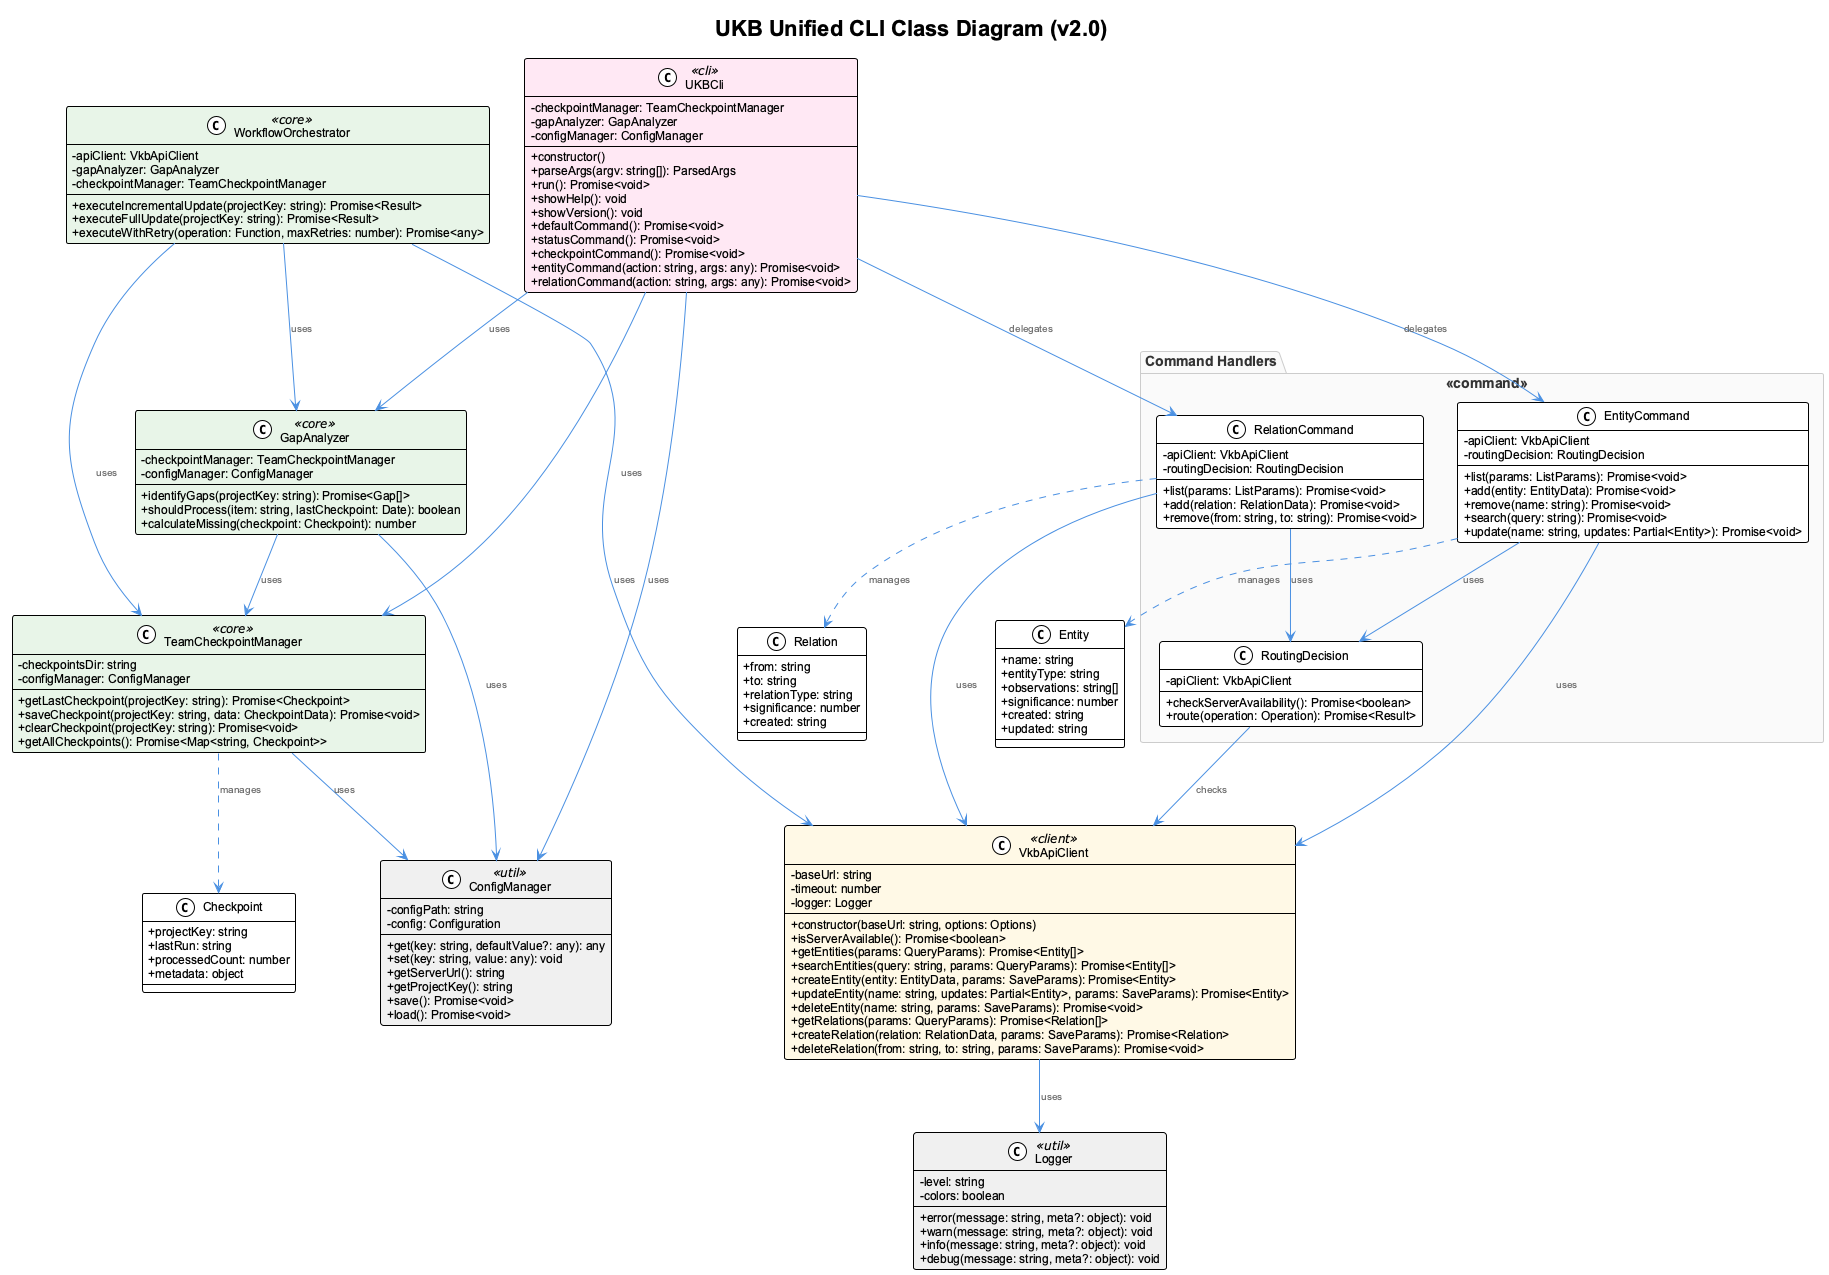

The diagram above was rendered by PlantUML. Its source (embedded in the PNG):
@startuml ukb-cli-class-diagram
!include _standard-style.puml

title UKB Unified CLI Class Diagram (v2.0)

skinparam classAttributeIconSize 0
skinparam class {
  BackgroundColor<<cli>> #FFE8F4
  BackgroundColor<<command>> #E8F4FD
  BackgroundColor<<core>> #E8F5E8
  BackgroundColor<<client>> #FFF9E6
  BackgroundColor<<util>> #F0F0F0
}

class UKBCli <<cli>> {
  - checkpointManager: TeamCheckpointManager
  - gapAnalyzer: GapAnalyzer
  - configManager: ConfigManager
  --
  + constructor()
  + parseArgs(argv: string[]): ParsedArgs
  + run(): Promise<void>
  + showHelp(): void
  + showVersion(): void
  + defaultCommand(): Promise<void>
  + statusCommand(): Promise<void>
  + checkpointCommand(): Promise<void>
  + entityCommand(action: string, args: any): Promise<void>
  + relationCommand(action: string, args: any): Promise<void>
}

class VkbApiClient <<client>> {
  - baseUrl: string
  - timeout: number
  - logger: Logger
  --
  + constructor(baseUrl: string, options: Options)
  + isServerAvailable(): Promise<boolean>
  + getEntities(params: QueryParams): Promise<Entity[]>
  + searchEntities(query: string, params: QueryParams): Promise<Entity[]>
  + createEntity(entity: EntityData, params: SaveParams): Promise<Entity>
  + updateEntity(name: string, updates: Partial<Entity>, params: SaveParams): Promise<Entity>
  + deleteEntity(name: string, params: SaveParams): Promise<void>
  + getRelations(params: QueryParams): Promise<Relation[]>
  + createRelation(relation: RelationData, params: SaveParams): Promise<Relation>
  + deleteRelation(from: string, to: string, params: SaveParams): Promise<void>
}

class TeamCheckpointManager <<core>> {
  - checkpointsDir: string
  - configManager: ConfigManager
  --
  + getLastCheckpoint(projectKey: string): Promise<Checkpoint>
  + saveCheckpoint(projectKey: string, data: CheckpointData): Promise<void>
  + clearCheckpoint(projectKey: string): Promise<void>
  + getAllCheckpoints(): Promise<Map<string, Checkpoint>>
}

class GapAnalyzer <<core>> {
  - checkpointManager: TeamCheckpointManager
  - configManager: ConfigManager
  --
  + identifyGaps(projectKey: string): Promise<Gap[]>
  + shouldProcess(item: string, lastCheckpoint: Date): boolean
  + calculateMissing(checkpoint: Checkpoint): number
}

class WorkflowOrchestrator <<core>> {
  - apiClient: VkbApiClient
  - gapAnalyzer: GapAnalyzer
  - checkpointManager: TeamCheckpointManager
  --
  + executeIncrementalUpdate(projectKey: string): Promise<Result>
  + executeFullUpdate(projectKey: string): Promise<Result>
  + executeWithRetry(operation: Function, maxRetries: number): Promise<any>
}

class ConfigManager <<util>> {
  - configPath: string
  - config: Configuration
  --
  + get(key: string, defaultValue?: any): any
  + set(key: string, value: any): void
  + getServerUrl(): string
  + getProjectKey(): string
  + save(): Promise<void>
  + load(): Promise<void>
}

class Logger <<util>> {
  - level: string
  - colors: boolean
  --
  + error(message: string, meta?: object): void
  + warn(message: string, meta?: object): void
  + info(message: string, meta?: object): void
  + debug(message: string, meta?: object): void
}

package "Command Handlers" <<command>> {
  class EntityCommand {
    - apiClient: VkbApiClient
    - routingDecision: RoutingDecision
    --
    + list(params: ListParams): Promise<void>
    + add(entity: EntityData): Promise<void>
    + remove(name: string): Promise<void>
    + search(query: string): Promise<void>
    + update(name: string, updates: Partial<Entity>): Promise<void>
  }

  class RelationCommand {
    - apiClient: VkbApiClient
    - routingDecision: RoutingDecision
    --
    + list(params: ListParams): Promise<void>
    + add(relation: RelationData): Promise<void>
    + remove(from: string, to: string): Promise<void>
  }

  class RoutingDecision {
    - apiClient: VkbApiClient
    --
    + checkServerAvailability(): Promise<boolean>
    + route(operation: Operation): Promise<Result>
  }
}

class Entity {
  + name: string
  + entityType: string
  + observations: string[]
  + significance: number
  + created: string
  + updated: string
}

class Relation {
  + from: string
  + to: string
  + relationType: string
  + significance: number
  + created: string
}

class Checkpoint {
  + projectKey: string
  + lastRun: string
  + processedCount: number
  + metadata: object
}

' Relationships
UKBCli --> TeamCheckpointManager : uses
UKBCli --> GapAnalyzer : uses
UKBCli --> ConfigManager : uses
UKBCli --> EntityCommand : delegates
UKBCli --> RelationCommand : delegates

EntityCommand --> VkbApiClient : uses
EntityCommand --> RoutingDecision : uses
EntityCommand ..> Entity : manages

RelationCommand --> VkbApiClient : uses
RelationCommand --> RoutingDecision : uses
RelationCommand ..> Relation : manages

RoutingDecision --> VkbApiClient : checks

WorkflowOrchestrator --> VkbApiClient : uses
WorkflowOrchestrator --> GapAnalyzer : uses
WorkflowOrchestrator --> TeamCheckpointManager : uses

TeamCheckpointManager --> ConfigManager : uses
TeamCheckpointManager ..> Checkpoint : manages

GapAnalyzer --> TeamCheckpointManager : uses
GapAnalyzer --> ConfigManager : uses

VkbApiClient --> Logger : uses

@enduml